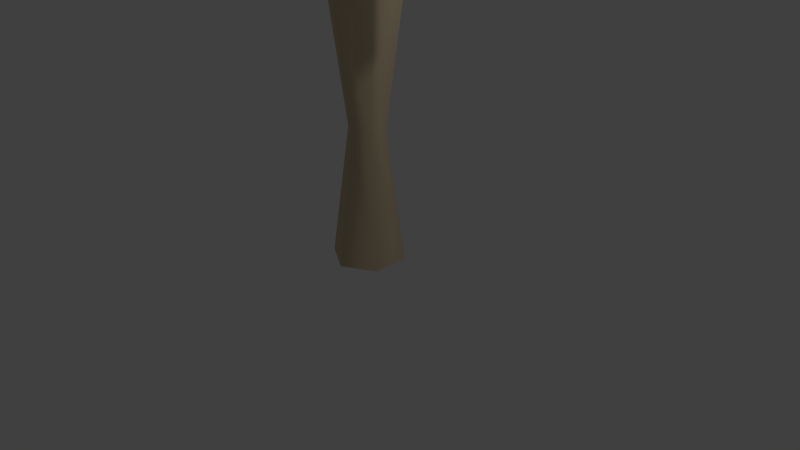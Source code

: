 # Source: Element85_base.blend  (saved by Blender 2.78.0; exported with 4.5.12 LTS)
import bpy
from mathutils import Matrix  # noqa: F401  (used for matrix-valued properties, if any)

bpy.ops.wm.read_factory_settings(use_empty=True)
scene = bpy.context.scene
scene.name = 'Scene'

# ---- collections
col_collection_1 = bpy.data.collections.new('Collection 1'); scene.collection.children.link(col_collection_1)

# ---- materials (node trees are filled in below, after node groups)
mat_wood_001 = bpy.data.materials.new('Wood.001')
mat_wood_001.alpha_threshold = 0.0
mat_wood_001.use_transparent_shadow = False
mat_wood_001.diffuse_color = (0.6667, 0.5451, 0.3569, 1.0)
mat_wood_001.specular_color = (0.33, 0.33, 0.33)
mat_wood_001.roughness = 0.5
mat_wood_001.specular_intensity = 1.0
mat_leafs = bpy.data.materials.new('Leafs')
mat_leafs.alpha_threshold = 0.0
mat_leafs.use_transparent_shadow = False
mat_leafs.diffuse_color = (0.2706, 0.4078, 0.4, 1.0)
mat_leafs.specular_color = (0.33, 0.33, 0.33)
mat_leafs.roughness = 0.5
mat_leafs.specular_intensity = 1.0
mat_wood = bpy.data.materials.new('Wood')
mat_wood.alpha_threshold = 0.0
mat_wood.use_transparent_shadow = False
mat_wood.diffuse_color = (0.6667, 0.5451, 0.3569, 1.0)
mat_wood.specular_color = (0.33, 0.33, 0.33)
mat_wood.roughness = 0.5
mat_wood.specular_intensity = 1.0

# ---- node groups
ng_auto_smooth = bpy.data.node_groups.new('Auto Smooth', 'GeometryNodeTree')
_s = ng_auto_smooth.interface.new_socket(name='Geometry', in_out='OUTPUT', socket_type='NodeSocketGeometry')
_s = ng_auto_smooth.interface.new_socket(name='Geometry', in_out='INPUT', socket_type='NodeSocketGeometry')
_s = ng_auto_smooth.interface.new_socket(name='Angle', in_out='INPUT', socket_type='NodeSocketFloat')
_s.subtype = 'ANGLE'
_s.min_value = 0.0
_s.max_value = 3.142
ng_auto_smooth.is_modifier = True
_N = ng_auto_smooth.nodes; _L = ng_auto_smooth.links
n0 = _N.new('NodeGroupOutput'); n0.name = 'Group Output'; n0.location = (480, -100)
n1 = _N.new('NodeGroupInput'); n1.name = 'Group Input'; n1.location = (-420, -300)
n2 = _N.new('NodeGroupInput'); n2.name = 'Group Input.001'; n2.location = (-60, -100)
n3 = _N.new('GeometryNodeSetShadeSmooth'); n3.name = 'Set Shade Smooth'; n3.location = (120, -100)
n3.domain = 'EDGE'
n4 = _N.new('GeometryNodeSetShadeSmooth'); n4.name = 'Set Shade Smooth.001'; n4.location = (300, -100)
n5 = _N.new('GeometryNodeInputMeshEdgeAngle'); n5.name = 'Edge Angle'; n5.location = (-420, -220)
n6 = _N.new('GeometryNodeInputEdgeSmooth'); n6.name = 'Is Edge Smooth'; n6.location = (-60, -160)
n7 = _N.new('GeometryNodeInputShadeSmooth'); n7.name = 'Is Face Smooth'; n7.location = (-240, -340)
n8 = _N.new('FunctionNodeBooleanMath'); n8.name = 'Boolean Math'; n8.location = (-60, -220)
n9 = _N.new('FunctionNodeCompare'); n9.name = 'Compare'; n9.location = (-240, -180)
n9.operation = 'LESS_EQUAL'
_L.new(n5.outputs[0], n9.inputs[0])
_L.new(n4.outputs[0], n0.inputs[0])
_L.new(n1.outputs[1], n9.inputs[1])
_L.new(n9.outputs[0], n8.inputs[0])
_L.new(n7.outputs[0], n8.inputs[1])
_L.new(n2.outputs[0], n3.inputs[0])
_L.new(n6.outputs[0], n3.inputs[1])
_L.new(n3.outputs[0], n4.inputs[0])
_L.new(n8.outputs[0], n3.inputs[2])
n0.is_active_output = True

# ---- material node trees

# ---- world
world_world = bpy.data.worlds.new('World'); scene.world = world_world
world_world.color = (0.05088, 0.05088, 0.05088)
world_world.use_sun_shadow = False
world_world.sun_shadow_jitter_overblur = 0.0
world_world.cycles.sampling_method = 'MANUAL'

# ---- cameras
cam_camera = bpy.data.cameras.new('Camera')
cam_camera.clip_end = 100.0
cam_camera.lens = 35.0
cam_camera.sensor_width = 32.0
cam_camera.sensor_height = 18.0
cam_camera.ortho_scale = 7.314
cam_camera.dof.focus_distance = 0.0
cam_camera.dof.aperture_fstop = 128.0

# ---- lights
light_lamp = bpy.data.lights.new('Lamp', 'POINT')
light_lamp.transmission_factor = 0.0
light_lamp.cutoff_distance = 30.0
light_lamp.energy = 100.0
light_lamp.shadow_buffer_clip_start = 1.001
light_lamp.shadow_soft_size = 0.1
light_lamp.shadow_maximum_resolution = 0.006
light_lamp.use_absolute_resolution = True

# ---- meshes
me_mesh1_plate_grass_dirt_model_007 = bpy.data.meshes.new('Mesh1 Plate_Grass_Dirt Model.007')
me_mesh1_plate_grass_dirt_model_007.from_pydata([(-6.928e-07, 2.645, 0.7517), (0.08762, 2.829, 0.6311), (0.1418, 2.829, 0.7978), (-7.226e-07, 2.829, 0.9008), (-0.1418, 2.829, 0.7978), (-0.08762, 2.829, 0.6311), (0.1418, 3.128, 0.7057), (0.08762, 3.128, 0.8723), (-0.08762, 3.128, 0.8723), (-0.1418, 3.128, 0.7057), (-8.418e-07, 3.128, 0.6027), (-8.716e-07, 3.312, 0.7517)], [], [(0, 1, 2), (1, 0, 5), (0, 2, 3), (0, 3, 4), (0, 4, 5), (1, 5, 10), (2, 1, 6), (3, 2, 7), (4, 3, 8), (5, 4, 9), (1, 10, 6), (2, 6, 7), (3, 7, 8), (4, 8, 9), (5, 9, 10), (6, 10, 11), (7, 6, 11), (8, 7, 11), (9, 8, 11), (10, 9, 11)])
_uv = me_mesh1_plate_grass_dirt_model_007.uv_layers.new(name='UVMap')
_uv.uv.foreach_set('vector', [0.0, 0.0, 0.0, 0.0, 0.0, 0.0, 0.0, 0.0, 0.0, 0.0, 0.0, 0.0, 0.0, 0.0, 0.0, 0.0, 0.0, 0.0, 0.0, 0.0, 0.0, 0.0, 0.0, 0.0, 0.0, 0.0, 0.0, 0.0, 0.0, 0.0, 0.0, 0.0, 0.0, 0.0, 0.0, 0.0, 0.0, 0.0, 0.0, 0.0, 0.0, 0.0, 0.0, 0.0, 0.0, 0.0, 0.0, 0.0, 0.0, 0.0, 0.0, 0.0, 0.0, 0.0, 0.0, 0.0, 0.0, 0.0, 0.0, 0.0, 0.0, 0.0, 0.0, 0.0, 0.0, 0.0, 0.0, 0.0, 0.0, 0.0, 0.0, 0.0, 0.0, 0.0, 0.0, 0.0, 0.0, 0.0, 0.0, 0.0, 0.0, 0.0, 0.0, 0.0, 0.0, 0.0, 0.0, 0.0, 0.0, 0.0, 0.0, 0.0, 0.0, 0.0, 0.0, 0.0, 0.0, 0.0, 0.0, 0.0, 0.0, 0.0, 0.0, 0.0, 0.0, 0.0, 0.0, 0.0, 0.0, 0.0, 0.0, 0.0, 0.0, 0.0, 0.0, 0.0, 0.0, 0.0, 0.0, 0.0])
me_mesh1_plate_grass_dirt_model_007.materials.append(mat_wood_001)
me_mesh1_plate_grass_dirt_model_007.materials.append(mat_leafs)
me_mesh1_plate_grass_dirt_model_007.use_remesh_preserve_volume = False
me_mesh1_plate_grass_dirt_model_007.use_remesh_preserve_attributes = False
me_mesh1_plate_grass_dirt_model_007.use_mirror_vertex_groups = False
me_mesh1_plate_grass_dirt_model_007.update()
me_mesh1_plate_grass_dirt_model_007.normals_split_custom_set([tuple(v) for v in zip(*[iter([0.7958, -0.5476, -0.2586, 0.7958, -0.5476, -0.2586, 0.7958, -0.5476, -0.2586, 7.723e-07, -0.5476, -0.8367, 7.723e-07, -0.5476, -0.8367, 7.723e-07, -0.5476, -0.8367, 0.4918, -0.5476, 0.6769, 0.4918, -0.5476, 0.6769, 0.4918, -0.5476, 0.6769, -0.4918, -0.5476, 0.6769, -0.4918, -0.5476, 0.6769, -0.4918, -0.5476, 0.6769, -0.7958, -0.5476, -0.2586, -0.7958, -0.5476, -0.2586, -0.7958, -0.5476, -0.2586, 0.0, -0.09506, -0.9955, 0.0, -0.09506, -0.9955, 0.0, -0.09506, -0.9955, 0.9467, -0.09506, -0.3076, 0.9467, -0.09506, -0.3076, 0.9467, -0.09506, -0.3076, 0.5851, -0.09506, 0.8053, 0.5851, -0.09506, 0.8053, 0.5851, -0.09506, 0.8053, -0.5851, -0.09506, 0.8053, -0.5851, -0.09506, 0.8053, -0.5851, -0.09506, 0.8053, -0.9467, -0.09506, -0.3076, -0.9467, -0.09506, -0.3076, -0.9467, -0.09506, -0.3076, 0.5851, 0.09506, -0.8053, 0.5851, 0.09506, -0.8053, 0.5851, 0.09506, -0.8053, 0.9467, 0.09506, 0.3076, 0.9467, 0.09506, 0.3076, 0.9467, 0.09506, 0.3076, -2.43e-08, 0.09506, 0.9955, -2.43e-08, 0.09506, 0.9955, -2.43e-08, 0.09506, 0.9955, -0.9467, 0.09506, 0.3076, -0.9467, 0.09506, 0.3076, -0.9467, 0.09506, 0.3076, -0.5851, 0.09506, -0.8053, -0.5851, 0.09506, -0.8053, -0.5851, 0.09506, -0.8053, 0.4918, 0.5476, -0.6769, 0.4918, 0.5476, -0.6769, 0.4918, 0.5476, -0.6769, 0.7958, 0.5476, 0.2586, 0.7958, 0.5476, 0.2586, 0.7958, 0.5476, 0.2586, -7.723e-07, 0.5476, 0.8367, -7.723e-07, 0.5476, 0.8367, -7.723e-07, 0.5476, 0.8367, -0.7958, 0.5476, 0.2586, -0.7958, 0.5476, 0.2586, -0.7958, 0.5476, 0.2586, -0.4918, 0.5476, -0.6769, -0.4918, 0.5476, -0.6769, -0.4918, 0.5476, -0.6769])] * 3)])
me_mesh1_plate_grass_dirt_model_006 = bpy.data.meshes.new('Mesh1 Plate_Grass_Dirt Model.006')
me_mesh1_plate_grass_dirt_model_006.from_pydata([(-6.928e-07, 2.645, 0.7517), (0.08762, 2.829, 0.6311), (0.1418, 2.829, 0.7978), (-7.226e-07, 2.829, 0.9008), (-0.1418, 2.829, 0.7978), (-0.08762, 2.829, 0.6311), (0.1418, 3.128, 0.7057), (0.08762, 3.128, 0.8723), (-0.08762, 3.128, 0.8723), (-0.1418, 3.128, 0.7057), (-8.418e-07, 3.128, 0.6027), (-8.716e-07, 3.312, 0.7517)], [], [(0, 1, 2), (1, 0, 5), (0, 2, 3), (0, 3, 4), (0, 4, 5), (1, 5, 10), (2, 1, 6), (3, 2, 7), (4, 3, 8), (5, 4, 9), (1, 10, 6), (2, 6, 7), (3, 7, 8), (4, 8, 9), (5, 9, 10), (6, 10, 11), (7, 6, 11), (8, 7, 11), (9, 8, 11), (10, 9, 11)])
_uv = me_mesh1_plate_grass_dirt_model_006.uv_layers.new(name='UVMap')
_uv.uv.foreach_set('vector', [0.0, 0.0, 0.0, 0.0, 0.0, 0.0, 0.0, 0.0, 0.0, 0.0, 0.0, 0.0, 0.0, 0.0, 0.0, 0.0, 0.0, 0.0, 0.0, 0.0, 0.0, 0.0, 0.0, 0.0, 0.0, 0.0, 0.0, 0.0, 0.0, 0.0, 0.0, 0.0, 0.0, 0.0, 0.0, 0.0, 0.0, 0.0, 0.0, 0.0, 0.0, 0.0, 0.0, 0.0, 0.0, 0.0, 0.0, 0.0, 0.0, 0.0, 0.0, 0.0, 0.0, 0.0, 0.0, 0.0, 0.0, 0.0, 0.0, 0.0, 0.0, 0.0, 0.0, 0.0, 0.0, 0.0, 0.0, 0.0, 0.0, 0.0, 0.0, 0.0, 0.0, 0.0, 0.0, 0.0, 0.0, 0.0, 0.0, 0.0, 0.0, 0.0, 0.0, 0.0, 0.0, 0.0, 0.0, 0.0, 0.0, 0.0, 0.0, 0.0, 0.0, 0.0, 0.0, 0.0, 0.0, 0.0, 0.0, 0.0, 0.0, 0.0, 0.0, 0.0, 0.0, 0.0, 0.0, 0.0, 0.0, 0.0, 0.0, 0.0, 0.0, 0.0, 0.0, 0.0, 0.0, 0.0, 0.0, 0.0])
me_mesh1_plate_grass_dirt_model_006.materials.append(mat_wood_001)
me_mesh1_plate_grass_dirt_model_006.materials.append(mat_leafs)
me_mesh1_plate_grass_dirt_model_006.use_remesh_preserve_volume = False
me_mesh1_plate_grass_dirt_model_006.use_remesh_preserve_attributes = False
me_mesh1_plate_grass_dirt_model_006.use_mirror_vertex_groups = False
me_mesh1_plate_grass_dirt_model_006.update()
me_mesh1_plate_grass_dirt_model_006.normals_split_custom_set([tuple(v) for v in zip(*[iter([0.7958, -0.5476, -0.2586, 0.7958, -0.5476, -0.2586, 0.7958, -0.5476, -0.2586, 7.723e-07, -0.5476, -0.8367, 7.723e-07, -0.5476, -0.8367, 7.723e-07, -0.5476, -0.8367, 0.4918, -0.5476, 0.6769, 0.4918, -0.5476, 0.6769, 0.4918, -0.5476, 0.6769, -0.4918, -0.5476, 0.6769, -0.4918, -0.5476, 0.6769, -0.4918, -0.5476, 0.6769, -0.7958, -0.5476, -0.2586, -0.7958, -0.5476, -0.2586, -0.7958, -0.5476, -0.2586, 0.0, -0.09506, -0.9955, 0.0, -0.09506, -0.9955, 0.0, -0.09506, -0.9955, 0.9467, -0.09506, -0.3076, 0.9467, -0.09506, -0.3076, 0.9467, -0.09506, -0.3076, 0.5851, -0.09506, 0.8053, 0.5851, -0.09506, 0.8053, 0.5851, -0.09506, 0.8053, -0.5851, -0.09506, 0.8053, -0.5851, -0.09506, 0.8053, -0.5851, -0.09506, 0.8053, -0.9467, -0.09506, -0.3076, -0.9467, -0.09506, -0.3076, -0.9467, -0.09506, -0.3076, 0.5851, 0.09506, -0.8053, 0.5851, 0.09506, -0.8053, 0.5851, 0.09506, -0.8053, 0.9467, 0.09506, 0.3076, 0.9467, 0.09506, 0.3076, 0.9467, 0.09506, 0.3076, -2.43e-08, 0.09506, 0.9955, -2.43e-08, 0.09506, 0.9955, -2.43e-08, 0.09506, 0.9955, -0.9467, 0.09506, 0.3076, -0.9467, 0.09506, 0.3076, -0.9467, 0.09506, 0.3076, -0.5851, 0.09506, -0.8053, -0.5851, 0.09506, -0.8053, -0.5851, 0.09506, -0.8053, 0.4918, 0.5476, -0.6769, 0.4918, 0.5476, -0.6769, 0.4918, 0.5476, -0.6769, 0.7958, 0.5476, 0.2586, 0.7958, 0.5476, 0.2586, 0.7958, 0.5476, 0.2586, -7.723e-07, 0.5476, 0.8367, -7.723e-07, 0.5476, 0.8367, -7.723e-07, 0.5476, 0.8367, -0.7958, 0.5476, 0.2586, -0.7958, 0.5476, 0.2586, -0.7958, 0.5476, 0.2586, -0.4918, 0.5476, -0.6769, -0.4918, 0.5476, -0.6769, -0.4918, 0.5476, -0.6769])] * 3)])
me_mesh1_plate_grass_dirt_model_003 = bpy.data.meshes.new('Mesh1 Plate_Grass_Dirt Model.003')
me_mesh1_plate_grass_dirt_model_003.from_pydata([(-8.07e-07, 2.645, -0.7603), (0.08762, 2.829, -0.8809), (0.1418, 2.829, -0.7143), (-8.368e-07, 2.829, -0.6112), (-0.1418, 2.829, -0.7143), (-0.08762, 2.829, -0.8809), (0.1418, 3.128, -0.8064), (0.08762, 3.128, -0.6397), (-0.08762, 3.128, -0.6397), (-0.1418, 3.128, -0.8064), (-9.56e-07, 3.128, -0.9094), (-9.858e-07, 3.312, -0.7603)], [], [(0, 1, 2), (1, 0, 5), (0, 2, 3), (0, 3, 4), (0, 4, 5), (1, 5, 10), (2, 1, 6), (3, 2, 7), (4, 3, 8), (5, 4, 9), (1, 10, 6), (2, 6, 7), (3, 7, 8), (4, 8, 9), (5, 9, 10), (6, 10, 11), (7, 6, 11), (8, 7, 11), (9, 8, 11), (10, 9, 11)])
_uv = me_mesh1_plate_grass_dirt_model_003.uv_layers.new(name='UVMap')
_uv.uv.foreach_set('vector', [0.0, 0.0, 0.0, 0.0, 0.0, 0.0, 0.0, 0.0, 0.0, 0.0, 0.0, 0.0, 0.0, 0.0, 0.0, 0.0, 0.0, 0.0, 0.0, 0.0, 0.0, 0.0, 0.0, 0.0, 0.0, 0.0, 0.0, 0.0, 0.0, 0.0, 0.0, 0.0, 0.0, 0.0, 0.0, 0.0, 0.0, 0.0, 0.0, 0.0, 0.0, 0.0, 0.0, 0.0, 0.0, 0.0, 0.0, 0.0, 0.0, 0.0, 0.0, 0.0, 0.0, 0.0, 0.0, 0.0, 0.0, 0.0, 0.0, 0.0, 0.0, 0.0, 0.0, 0.0, 0.0, 0.0, 0.0, 0.0, 0.0, 0.0, 0.0, 0.0, 0.0, 0.0, 0.0, 0.0, 0.0, 0.0, 0.0, 0.0, 0.0, 0.0, 0.0, 0.0, 0.0, 0.0, 0.0, 0.0, 0.0, 0.0, 0.0, 0.0, 0.0, 0.0, 0.0, 0.0, 0.0, 0.0, 0.0, 0.0, 0.0, 0.0, 0.0, 0.0, 0.0, 0.0, 0.0, 0.0, 0.0, 0.0, 0.0, 0.0, 0.0, 0.0, 0.0, 0.0, 0.0, 0.0, 0.0, 0.0])
me_mesh1_plate_grass_dirt_model_003.materials.append(mat_wood_001)
me_mesh1_plate_grass_dirt_model_003.use_remesh_preserve_volume = False
me_mesh1_plate_grass_dirt_model_003.use_remesh_preserve_attributes = False
me_mesh1_plate_grass_dirt_model_003.use_mirror_vertex_groups = False
me_mesh1_plate_grass_dirt_model_003.update()
me_mesh1_plate_grass_dirt_model_003.normals_split_custom_set([tuple(v) for v in zip(*[iter([0.7958, -0.5476, -0.2586, 0.7958, -0.5476, -0.2586, 0.7958, -0.5476, -0.2586, 0.0, -0.5476, -0.8367, 0.0, -0.5476, -0.8367, 0.0, -0.5476, -0.8367, 0.4918, -0.5476, 0.6769, 0.4918, -0.5476, 0.6769, 0.4918, -0.5476, 0.6769, -0.4918, -0.5476, 0.6769, -0.4918, -0.5476, 0.6769, -0.4918, -0.5476, 0.6769, -0.7958, -0.5476, -0.2586, -0.7958, -0.5476, -0.2586, -0.7958, -0.5476, -0.2586, 0.0, -0.09506, -0.9955, 0.0, -0.09506, -0.9955, 0.0, -0.09506, -0.9955, 0.9467, -0.09506, -0.3076, 0.9467, -0.09506, -0.3076, 0.9467, -0.09506, -0.3076, 0.5851, -0.09506, 0.8053, 0.5851, -0.09506, 0.8053, 0.5851, -0.09506, 0.8053, -0.5851, -0.09506, 0.8053, -0.5851, -0.09506, 0.8053, -0.5851, -0.09506, 0.8053, -0.9467, -0.09506, -0.3076, -0.9467, -0.09506, -0.3076, -0.9467, -0.09506, -0.3076, 0.5851, 0.09506, -0.8053, 0.5851, 0.09506, -0.8053, 0.5851, 0.09506, -0.8053, 0.9467, 0.09506, 0.3076, 0.9467, 0.09506, 0.3076, 0.9467, 0.09506, 0.3076, -1.337e-07, 0.09506, 0.9955, -1.337e-07, 0.09506, 0.9955, -1.337e-07, 0.09506, 0.9955, -0.9467, 0.09506, 0.3076, -0.9467, 0.09506, 0.3076, -0.9467, 0.09506, 0.3076, -0.5851, 0.09506, -0.8053, -0.5851, 0.09506, -0.8053, -0.5851, 0.09506, -0.8053, 0.4918, 0.5476, -0.6769, 0.4918, 0.5476, -0.6769, 0.4918, 0.5476, -0.6769, 0.7958, 0.5476, 0.2586, 0.7958, 0.5476, 0.2586, 0.7958, 0.5476, 0.2586, -7.723e-07, 0.5476, 0.8367, -7.723e-07, 0.5476, 0.8367, -7.723e-07, 0.5476, 0.8367, -0.7958, 0.5476, 0.2586, -0.7958, 0.5476, 0.2586, -0.7958, 0.5476, 0.2586, -0.4918, 0.5476, -0.6769, -0.4918, 0.5476, -0.6769, -0.4918, 0.5476, -0.6769])] * 3)])
me_mesh1_plate_grass_dirt_model_002 = bpy.data.meshes.new('Mesh1 Plate_Grass_Dirt Model.002')
me_mesh1_plate_grass_dirt_model_002.from_pydata([(-6.615e-07, 2.312, -2.9e-07), (0.1752, 2.68, -0.2412), (0.2835, 2.68, 0.09213), (-7.211e-07, 2.68, 0.2981), (-0.2835, 2.68, 0.09213), (-0.1752, 2.68, -0.2412), (0.2835, 3.277, -0.09213), (0.1752, 3.277, 0.2412), (-0.1752, 3.277, 0.2412), (-0.2835, 3.277, -0.09213), (-9.596e-07, 3.277, -0.2981), (-1.019e-06, 3.645, -4.092e-07)], [], [(0, 1, 2), (1, 0, 5), (0, 2, 3), (0, 3, 4), (0, 4, 5), (1, 5, 10), (2, 1, 6), (3, 2, 7), (4, 3, 8), (5, 4, 9), (1, 10, 6), (2, 6, 7), (3, 7, 8), (4, 8, 9), (5, 9, 10), (6, 10, 11), (7, 6, 11), (8, 7, 11), (9, 8, 11), (10, 9, 11)])
_uv = me_mesh1_plate_grass_dirt_model_002.uv_layers.new(name='UVMap')
_uv.uv.foreach_set('vector', [0.0, 0.0, 0.0, 0.0, 0.0, 0.0, 0.0, 0.0, 0.0, 0.0, 0.0, 0.0, 0.0, 0.0, 0.0, 0.0, 0.0, 0.0, 0.0, 0.0, 0.0, 0.0, 0.0, 0.0, 0.0, 0.0, 0.0, 0.0, 0.0, 0.0, 0.0, 0.0, 0.0, 0.0, 0.0, 0.0, 0.0, 0.0, 0.0, 0.0, 0.0, 0.0, 0.0, 0.0, 0.0, 0.0, 0.0, 0.0, 0.0, 0.0, 0.0, 0.0, 0.0, 0.0, 0.0, 0.0, 0.0, 0.0, 0.0, 0.0, 0.0, 0.0, 0.0, 0.0, 0.0, 0.0, 0.0, 0.0, 0.0, 0.0, 0.0, 0.0, 0.0, 0.0, 0.0, 0.0, 0.0, 0.0, 0.0, 0.0, 0.0, 0.0, 0.0, 0.0, 0.0, 0.0, 0.0, 0.0, 0.0, 0.0, 0.0, 0.0, 0.0, 0.0, 0.0, 0.0, 0.0, 0.0, 0.0, 0.0, 0.0, 0.0, 0.0, 0.0, 0.0, 0.0, 0.0, 0.0, 0.0, 0.0, 0.0, 0.0, 0.0, 0.0, 0.0, 0.0, 0.0, 0.0, 0.0, 0.0])
me_mesh1_plate_grass_dirt_model_002.materials.append(mat_wood_001)
me_mesh1_plate_grass_dirt_model_002.materials.append(mat_leafs)
me_mesh1_plate_grass_dirt_model_002.use_remesh_preserve_volume = False
me_mesh1_plate_grass_dirt_model_002.use_remesh_preserve_attributes = False
me_mesh1_plate_grass_dirt_model_002.use_mirror_vertex_groups = False
me_mesh1_plate_grass_dirt_model_002.update()
me_mesh1_plate_grass_dirt_model_002.normals_split_custom_set([tuple(v) for v in zip(*[iter([0.7958, -0.5476, -0.2586, 0.7958, -0.5476, -0.2586, 0.7958, -0.5476, -0.2586, 7.723e-07, -0.5476, -0.8367, 7.723e-07, -0.5476, -0.8367, 7.723e-07, -0.5476, -0.8367, 0.4918, -0.5476, 0.6769, 0.4918, -0.5476, 0.6769, 0.4918, -0.5476, 0.6769, -0.4918, -0.5476, 0.6769, -0.4918, -0.5476, 0.6769, -0.4918, -0.5476, 0.6769, -0.7958, -0.5476, -0.2586, -0.7958, -0.5476, -0.2586, -0.7958, -0.5476, -0.2586, 0.0, -0.09506, -0.9955, 0.0, -0.09506, -0.9955, 0.0, -0.09506, -0.9955, 0.9467, -0.09506, -0.3076, 0.9467, -0.09506, -0.3076, 0.9467, -0.09506, -0.3076, 0.5851, -0.09506, 0.8053, 0.5851, -0.09506, 0.8053, 0.5851, -0.09506, 0.8053, -0.5851, -0.09506, 0.8053, -0.5851, -0.09506, 0.8053, -0.5851, -0.09506, 0.8053, -0.9467, -0.09506, -0.3076, -0.9467, -0.09506, -0.3076, -0.9467, -0.09506, -0.3076, 0.5851, 0.09506, -0.8053, 0.5851, 0.09506, -0.8053, 0.5851, 0.09506, -0.8053, 0.9467, 0.09506, 0.3076, 0.9467, 0.09506, 0.3076, 0.9467, 0.09506, 0.3076, -1.819e-07, 0.09506, 0.9955, -1.819e-07, 0.09506, 0.9955, -1.819e-07, 0.09506, 0.9955, -0.9467, 0.09506, 0.3076, -0.9467, 0.09506, 0.3076, -0.9467, 0.09506, 0.3076, -0.5851, 0.09506, -0.8053, -0.5851, 0.09506, -0.8053, -0.5851, 0.09506, -0.8053, 0.4918, 0.5476, -0.6769, 0.4918, 0.5476, -0.6769, 0.4918, 0.5476, -0.6769, 0.7958, 0.5476, 0.2586, 0.7958, 0.5476, 0.2586, 0.7958, 0.5476, 0.2586, -7.24e-07, 0.5476, 0.8367, -7.24e-07, 0.5476, 0.8367, -7.24e-07, 0.5476, 0.8367, -0.7958, 0.5476, 0.2586, -0.7958, 0.5476, 0.2586, -0.7958, 0.5476, 0.2586, -0.4918, 0.5476, -0.6769, -0.4918, 0.5476, -0.6769, -0.4918, 0.5476, -0.6769])] * 3)])
me_mesh1_plate_grass_dirt_model_001 = bpy.data.meshes.new('Mesh1 Plate_Grass_Dirt Model.001')
me_mesh1_plate_grass_dirt_model_001.from_pydata([], [], [])
_uv = me_mesh1_plate_grass_dirt_model_001.uv_layers.new(name='UVMap')
_uv.uv.foreach_set('vector', [])
me_mesh1_plate_grass_dirt_model_001.materials.append(mat_wood_001)
me_mesh1_plate_grass_dirt_model_001.materials.append(mat_leafs)
me_mesh1_plate_grass_dirt_model_001.use_remesh_preserve_volume = False
me_mesh1_plate_grass_dirt_model_001.use_remesh_preserve_attributes = False
me_mesh1_plate_grass_dirt_model_001.use_mirror_vertex_groups = False
me_mesh1_plate_grass_dirt_model_001.update()
me_mesh1_plate_grass_dirt_model = bpy.data.meshes.new('Mesh1 Plate_Grass_Dirt Model')
me_mesh1_plate_grass_dirt_model.from_pydata([(-6.928e-07, 2.645, 0.7517), (0.08762, 2.829, 0.6311), (0.1418, 2.829, 0.7978), (-7.226e-07, 2.829, 0.9008), (-0.1418, 2.829, 0.7978), (-0.08762, 2.829, 0.6311), (0.1418, 3.128, 0.7057), (0.08762, 3.128, 0.8723), (-0.08762, 3.128, 0.8723), (-0.1418, 3.128, 0.7057), (-8.418e-07, 3.128, 0.6027), (-8.716e-07, 3.312, 0.7517)], [], [(0, 1, 2), (1, 0, 5), (0, 2, 3), (0, 3, 4), (0, 4, 5), (1, 5, 10), (2, 1, 6), (3, 2, 7), (4, 3, 8), (5, 4, 9), (1, 10, 6), (2, 6, 7), (3, 7, 8), (4, 8, 9), (5, 9, 10), (6, 10, 11), (7, 6, 11), (8, 7, 11), (9, 8, 11), (10, 9, 11)])
_uv = me_mesh1_plate_grass_dirt_model.uv_layers.new(name='UVMap')
_uv.uv.foreach_set('vector', [0.0, 0.0, 0.0, 0.0, 0.0, 0.0, 0.0, 0.0, 0.0, 0.0, 0.0, 0.0, 0.0, 0.0, 0.0, 0.0, 0.0, 0.0, 0.0, 0.0, 0.0, 0.0, 0.0, 0.0, 0.0, 0.0, 0.0, 0.0, 0.0, 0.0, 0.0, 0.0, 0.0, 0.0, 0.0, 0.0, 0.0, 0.0, 0.0, 0.0, 0.0, 0.0, 0.0, 0.0, 0.0, 0.0, 0.0, 0.0, 0.0, 0.0, 0.0, 0.0, 0.0, 0.0, 0.0, 0.0, 0.0, 0.0, 0.0, 0.0, 0.0, 0.0, 0.0, 0.0, 0.0, 0.0, 0.0, 0.0, 0.0, 0.0, 0.0, 0.0, 0.0, 0.0, 0.0, 0.0, 0.0, 0.0, 0.0, 0.0, 0.0, 0.0, 0.0, 0.0, 0.0, 0.0, 0.0, 0.0, 0.0, 0.0, 0.0, 0.0, 0.0, 0.0, 0.0, 0.0, 0.0, 0.0, 0.0, 0.0, 0.0, 0.0, 0.0, 0.0, 0.0, 0.0, 0.0, 0.0, 0.0, 0.0, 0.0, 0.0, 0.0, 0.0, 0.0, 0.0, 0.0, 0.0, 0.0, 0.0])
me_mesh1_plate_grass_dirt_model.materials.append(mat_wood_001)
me_mesh1_plate_grass_dirt_model.materials.append(mat_leafs)
me_mesh1_plate_grass_dirt_model.use_remesh_preserve_volume = False
me_mesh1_plate_grass_dirt_model.use_remesh_preserve_attributes = False
me_mesh1_plate_grass_dirt_model.use_mirror_vertex_groups = False
me_mesh1_plate_grass_dirt_model.update()
me_mesh1_plate_grass_dirt_model.normals_split_custom_set([tuple(v) for v in zip(*[iter([0.7958, -0.5476, -0.2586, 0.7958, -0.5476, -0.2586, 0.7958, -0.5476, -0.2586, 7.723e-07, -0.5476, -0.8367, 7.723e-07, -0.5476, -0.8367, 7.723e-07, -0.5476, -0.8367, 0.4918, -0.5476, 0.6769, 0.4918, -0.5476, 0.6769, 0.4918, -0.5476, 0.6769, -0.4918, -0.5476, 0.6769, -0.4918, -0.5476, 0.6769, -0.4918, -0.5476, 0.6769, -0.7958, -0.5476, -0.2586, -0.7958, -0.5476, -0.2586, -0.7958, -0.5476, -0.2586, 0.0, -0.09506, -0.9955, 0.0, -0.09506, -0.9955, 0.0, -0.09506, -0.9955, 0.9467, -0.09506, -0.3076, 0.9467, -0.09506, -0.3076, 0.9467, -0.09506, -0.3076, 0.5851, -0.09506, 0.8053, 0.5851, -0.09506, 0.8053, 0.5851, -0.09506, 0.8053, -0.5851, -0.09506, 0.8053, -0.5851, -0.09506, 0.8053, -0.5851, -0.09506, 0.8053, -0.9467, -0.09506, -0.3076, -0.9467, -0.09506, -0.3076, -0.9467, -0.09506, -0.3076, 0.5851, 0.09506, -0.8053, 0.5851, 0.09506, -0.8053, 0.5851, 0.09506, -0.8053, 0.9467, 0.09506, 0.3076, 0.9467, 0.09506, 0.3076, 0.9467, 0.09506, 0.3076, -2.43e-08, 0.09506, 0.9955, -2.43e-08, 0.09506, 0.9955, -2.43e-08, 0.09506, 0.9955, -0.9467, 0.09506, 0.3076, -0.9467, 0.09506, 0.3076, -0.9467, 0.09506, 0.3076, -0.5851, 0.09506, -0.8053, -0.5851, 0.09506, -0.8053, -0.5851, 0.09506, -0.8053, 0.4918, 0.5476, -0.6769, 0.4918, 0.5476, -0.6769, 0.4918, 0.5476, -0.6769, 0.7958, 0.5476, 0.2586, 0.7958, 0.5476, 0.2586, 0.7958, 0.5476, 0.2586, -7.723e-07, 0.5476, 0.8367, -7.723e-07, 0.5476, 0.8367, -7.723e-07, 0.5476, 0.8367, -0.7958, 0.5476, 0.2586, -0.7958, 0.5476, 0.2586, -0.7958, 0.5476, 0.2586, -0.4918, 0.5476, -0.6769, -0.4918, 0.5476, -0.6769, -0.4918, 0.5476, -0.6769])] * 3)])
me_mesh1_plate_grass_dirt_model_004 = bpy.data.meshes.new('Mesh1 Plate_Grass_Dirt Model.004')
me_mesh1_plate_grass_dirt_model_004.from_pydata([(-0.07922, -0.1502, 0.1374), (0.07929, -0.1505, 0.1371), (0.07917, -0.1502, -0.1372), (-0.07931, -0.1502, -0.1377), (0.1587, -0.1502, -0.0001862), (-0.1587, -0.1502, -0.0001914), (-0.1587, 3.318, -7.743e-05), (-0.07931, 3.318, -0.1376), (0.07917, 3.318, -0.1371), (0.1587, 3.318, -7.219e-05), (0.07929, 3.318, 0.1374), (-0.07922, 3.318, 0.1375), (0.03959, 1.566, -0.06862), (0.07937, 1.566, -0.0001008), (-0.03961, 1.566, 0.06867), (0.03965, 1.566, 0.06859), (-0.03965, 1.566, -0.06887), (-0.07934, 1.566, -0.0001035)], [], [(4, 1, 0, 5, 3, 2), (9, 8, 7, 6, 11, 10), (12, 8, 9, 13), (13, 9, 10, 15), (14, 15, 10, 11), (17, 14, 11, 6), (16, 17, 6, 7), (16, 7, 8, 12), (3, 16, 12, 2), (3, 5, 17, 16), (5, 0, 14, 17), (0, 1, 15, 14), (4, 13, 15, 1), (2, 12, 13, 4)])
me_mesh1_plate_grass_dirt_model_004.polygons.foreach_set('use_smooth', [True] * 14)
_k = set([(0, 1), (0, 5), (1, 4), (2, 3), (2, 4), (3, 5), (6, 7), (6, 11), (7, 8), (8, 9), (9, 10), (10, 11)])
me_mesh1_plate_grass_dirt_model_004.attributes.new('sharp_edge', 'BOOLEAN', 'EDGE').data.foreach_set('value', [ (min(e.vertices), max(e.vertices)) in _k for e in me_mesh1_plate_grass_dirt_model_004.edges])
_uv = me_mesh1_plate_grass_dirt_model_004.uv_layers.new(name='UVMap')
_uv.uv.foreach_set('vector', [-1.364, 0.6818, -1.364, 0.0, 0.0, 0.0, 0.0, 0.6818, 0.0, 1.364, -1.364, 1.364, 1.364, 0.6818, 1.364, 1.364, 0.0, 1.364, 0.0, 0.6818, 0.0, 0.0, 1.364, 0.0, 0.0, 1.364, 1.364, 1.364, 1.364, 0.6818, 0.0, 0.6818, 0.0, 0.6818, 1.364, 0.6818, 1.364, 0.0, 0.0, 0.0, 0.0, 0.0, 0.0, 0.0, 1.364, 0.0, 0.0, 0.0, 0.0, 0.6818, 0.0, 0.0, 0.0, 0.0, 0.0, 0.6818, 0.0, 1.364, 0.0, 0.6818, 0.0, 0.6818, 0.0, 1.364, 0.0, 1.364, 0.0, 1.364, 1.364, 1.364, 0.0, 1.364, 0.0, 1.364, 0.0, 1.364, 0.0, 1.364, -1.364, 1.364, 0.0, 1.364, 0.0, 0.6818, 0.0, 0.6818, 0.0, 1.364, 0.0, 0.6818, 0.0, 0.0, 0.0, 0.0, 0.0, 0.6818, 0.0, 0.0, -1.364, 0.0, 0.0, 0.0, 0.0, 0.0, -1.364, 0.6818, 0.0, 0.6818, 0.0, 0.0, -1.364, 0.0, -1.364, 1.364, 0.0, 1.364, 0.0, 0.6818, -1.364, 0.6818])
me_mesh1_plate_grass_dirt_model_004.materials.append(mat_wood)
me_mesh1_plate_grass_dirt_model_004.use_remesh_preserve_volume = False
me_mesh1_plate_grass_dirt_model_004.use_remesh_preserve_attributes = False
me_mesh1_plate_grass_dirt_model_004.use_mirror_vertex_groups = False
me_mesh1_plate_grass_dirt_model_004.update()
me_mesh1_plate_grass_dirt_model_004.normals_split_custom_set([tuple(v) for v in zip(*[iter([-0.0003009, -1.0, -0.0005206, -0.0003009, -1.0, -0.0005206, -0.0003009, -1.0, -0.0005206, -0.0003009, -1.0, -0.0005206, -0.0003009, -1.0, -0.0005206, -0.0003009, -1.0, -0.0005206, 0.0, 1.0, -9.115e-07, 0.0, 1.0, -9.115e-07, 0.0, 1.0, -9.115e-07, 0.0, 1.0, -9.115e-07, 0.0, 1.0, -9.115e-07, 0.0, 1.0, -9.115e-07, 0.5003, 0.0005132, -0.8659, 0.4998, -0.0451, -0.865, 0.999, -0.04525, -0.0009513, 1.0, 0.0004651, -0.0008714, 1.0, 0.0004651, -0.0008714, 0.999, -0.04525, -0.0009513, 0.4995, -0.04525, 0.8651, 0.5001, 0.0004595, 0.866, -0.4995, 0.0004289, 0.8663, 0.5001, 0.0004595, 0.866, 0.4995, -0.04525, 0.8651, -0.4991, -0.04526, 0.8654, -1.0, 0.0004855, 0.0002083, -0.4995, 0.0004289, 0.8663, -0.4991, -0.04526, 0.8654, -0.999, -0.04523, 0.000201, -0.4987, 0.0005148, -0.8668, -1.0, 0.0004855, 0.0002083, -0.999, -0.04523, 0.000201, -0.4982, -0.04524, -0.8659, -0.4987, 0.0005148, -0.8668, -0.4982, -0.04524, -0.8659, 0.4998, -0.0451, -0.865, 0.5003, 0.0005132, -0.8659, -0.4982, 0.04625, -0.8658, -0.4987, 0.0005148, -0.8668, 0.5003, 0.0005132, -0.8659, 0.4997, 0.04611, -0.8649, -0.4982, 0.04625, -0.8658, -0.9989, 0.04618, 0.0001805, -1.0, 0.0004855, 0.0002083, -0.4987, 0.0005148, -0.8668, -0.9989, 0.04618, 0.0001805, -0.4985, 0.04614, 0.8657, -0.4995, 0.0004289, 0.8663, -1.0, 0.0004855, 0.0002083, -0.4985, 0.04614, 0.8657, 0.4997, 0.04609, 0.865, 0.5001, 0.0004595, 0.866, -0.4995, 0.0004289, 0.8663, 0.9989, 0.0462, -0.0004232, 1.0, 0.0004651, -0.0008714, 0.5001, 0.0004595, 0.866, 0.4997, 0.04609, 0.865, 0.4997, 0.04611, -0.8649, 0.5003, 0.0005132, -0.8659, 1.0, 0.0004651, -0.0008714, 0.9989, 0.0462, -0.0004232])] * 3)])

# ---- objects
ob_mesh1_plate_grass_dirt_model_005 = bpy.data.objects.new('Mesh1 Plate_Grass_Dirt Model.005', me_mesh1_plate_grass_dirt_model_007)
ob_mesh1_plate_grass_dirt_model_004 = bpy.data.objects.new('Mesh1 Plate_Grass_Dirt Model.004', me_mesh1_plate_grass_dirt_model_006)
ob_mesh1_plate_grass_dirt_model_003 = bpy.data.objects.new('Mesh1 Plate_Grass_Dirt Model.003', me_mesh1_plate_grass_dirt_model_003)
ob_mesh1_plate_grass_dirt_model_002 = bpy.data.objects.new('Mesh1 Plate_Grass_Dirt Model.002', me_mesh1_plate_grass_dirt_model_002)
ob_mesh1_plate_grass_dirt_model_001 = bpy.data.objects.new('Mesh1 Plate_Grass_Dirt Model.001', me_mesh1_plate_grass_dirt_model_001)
ob_mesh1_plate_grass_dirt_model = bpy.data.objects.new('Mesh1 Plate_Grass_Dirt Model', me_mesh1_plate_grass_dirt_model)
ob_lamp = bpy.data.objects.new('Lamp', light_lamp)
ob_camera = bpy.data.objects.new('Camera', cam_camera)
ob_mesh1_plate_grass_dirt_model_006 = bpy.data.objects.new('Mesh1 Plate_Grass_Dirt Model.006', me_mesh1_plate_grass_dirt_model_004)

# ---- transforms, parenting, visibility, modifiers, constraints
ob_mesh1_plate_grass_dirt_model_005.location = (2.259, -2.242, 0.0)
ob_mesh1_plate_grass_dirt_model_005.rotation_euler = (-1.571, -3.142, 1.571)
ob_mesh1_plate_grass_dirt_model_005.scale = (3.0, 1.5, 3.0)
ob_mesh1_plate_grass_dirt_model_005.lineart.crease_threshold = 0.0
ob_mesh1_plate_grass_dirt_model_004.location = (2.259, 2.348, 0.0)
ob_mesh1_plate_grass_dirt_model_004.rotation_euler = (-1.571, -3.142, 1.571)
ob_mesh1_plate_grass_dirt_model_004.scale = (3.0, 1.5, 3.0)
ob_mesh1_plate_grass_dirt_model_004.lineart.crease_threshold = 0.0
ob_mesh1_plate_grass_dirt_model_003.location = (0.0, 0.0, 0.0)
ob_mesh1_plate_grass_dirt_model_003.rotation_euler = (-1.571, -3.142, 1.571)
ob_mesh1_plate_grass_dirt_model_003.scale = (3.0, 1.5, 3.0)
ob_mesh1_plate_grass_dirt_model_003.lineart.crease_threshold = 0.0
ob_mesh1_plate_grass_dirt_model_002.location = (0.0, 0.0, 0.0)
ob_mesh1_plate_grass_dirt_model_002.rotation_euler = (-1.571, -3.142, 1.571)
ob_mesh1_plate_grass_dirt_model_002.scale = (3.0, 1.5, 3.0)
ob_mesh1_plate_grass_dirt_model_002.lineart.crease_threshold = 0.0
ob_mesh1_plate_grass_dirt_model_001.location = (0.0, 0.0, 0.0)
ob_mesh1_plate_grass_dirt_model_001.rotation_euler = (-1.571, -3.142, 1.571)
ob_mesh1_plate_grass_dirt_model_001.scale = (3.0, 1.5, 3.0)
ob_mesh1_plate_grass_dirt_model_001.lineart.crease_threshold = 0.0
_m = ob_mesh1_plate_grass_dirt_model_001.modifiers.new('Auto Smooth', 'NODES')
_m.node_group = ng_auto_smooth
_gi = [s.identifier for s in ng_auto_smooth.interface.items_tree if s.item_type == 'SOCKET' and s.in_out == 'INPUT']
_m[_gi[1]] = 0.5236  # Angle
ob_mesh1_plate_grass_dirt_model.location = (0.0, 0.0, 0.0)
ob_mesh1_plate_grass_dirt_model.rotation_euler = (-1.571, -3.142, 1.571)
ob_mesh1_plate_grass_dirt_model.scale = (3.0, 1.5, 3.0)
ob_mesh1_plate_grass_dirt_model.lineart.crease_threshold = 0.0
ob_lamp.location = (4.076, 1.005, 5.904)
ob_lamp.rotation_euler = (0.6503, 0.05522, 1.866)
ob_lamp.lock_rotations_4d = False
ob_lamp.empty_display_type = 'ARROWS'
ob_lamp.color = (0.0, 0.0, 0.0, 0.0)
ob_lamp.lineart.crease_threshold = 0.0
ob_camera.location = (7.481, -6.508, 5.344)
ob_camera.rotation_euler = (1.109, 0.0, 0.8149)
ob_camera.lock_rotations_4d = False
ob_camera.empty_display_type = 'ARROWS'
ob_camera.color = (0.0, 0.0, 0.0, 0.0)
ob_camera.display_type = 'WIRE'
ob_camera.lineart.crease_threshold = 0.0
ob_mesh1_plate_grass_dirt_model_006.location = (-0.0002989, 0.0003044, 0.15)
ob_mesh1_plate_grass_dirt_model_006.rotation_euler = (1.571, -0.0, -1.571)
ob_mesh1_plate_grass_dirt_model_006.scale = (3.0, 1.0, 3.0)
ob_mesh1_plate_grass_dirt_model_006.lineart.crease_threshold = 0.0

# ---- collection membership
col_collection_1.objects.link(ob_mesh1_plate_grass_dirt_model_005)
col_collection_1.objects.link(ob_mesh1_plate_grass_dirt_model_004)
col_collection_1.objects.link(ob_mesh1_plate_grass_dirt_model_003)
col_collection_1.objects.link(ob_mesh1_plate_grass_dirt_model_002)
col_collection_1.objects.link(ob_mesh1_plate_grass_dirt_model_001)
col_collection_1.objects.link(ob_mesh1_plate_grass_dirt_model)
col_collection_1.objects.link(ob_lamp)
col_collection_1.objects.link(ob_camera)
col_collection_1.objects.link(ob_mesh1_plate_grass_dirt_model_006)

# ---- scene / render settings (as saved in the file)
scene.camera = ob_camera
scene.frame_start = 1; scene.frame_end = 250; scene.frame_set(35)
scene.render.engine = 'BLENDER_EEVEE_NEXT'
scene.render.image_settings.color_depth = '16'
scene.render.resolution_percentage = 50
scene.render.dither_intensity = 0.0
scene.cycles.use_denoising = False
scene.cycles.samples = 128
scene.cycles.sampling_pattern = 'TABULATED_SOBOL'
scene.cycles.light_sampling_threshold = 0.0
scene.cycles.use_adaptive_sampling = False
scene.cycles.use_light_tree = False
scene.cycles.blur_glossy = 0.0
scene.cycles.sample_clamp_indirect = 0.0
scene.view_settings.view_transform = 'Standard'
bpy.context.view_layer.update()
